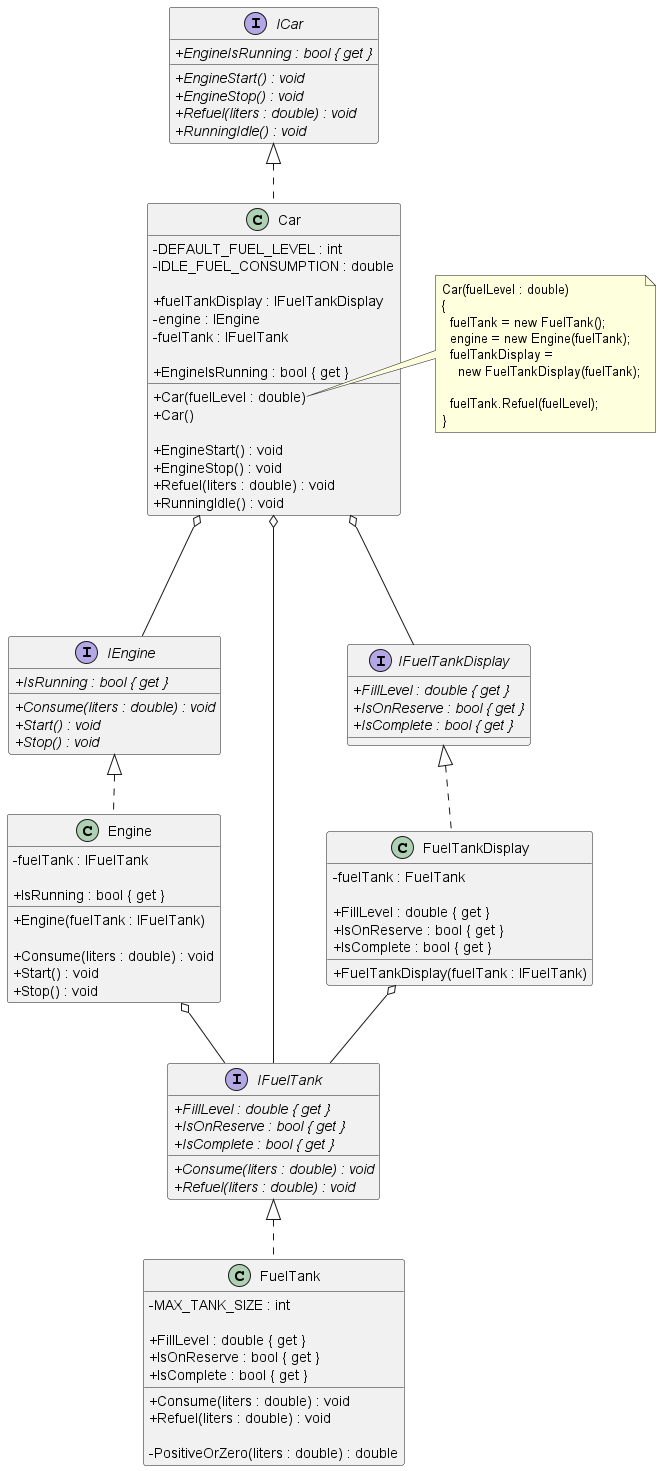

The diagram above was rendered by PlantUML. Its source (embedded in the PNG):
@startuml "Engine And Fuel Tank"
skinparam classAttributeIconSize 0

interface ICar
{
  + //EngineIsRunning : bool { get }//
  + //EngineStart() : void//
  + //EngineStop() : void//
  + //Refuel(liters : double) : void//
  + //RunningIdle() : void//
}

interface IEngine
{
  + //IsRunning : bool { get }//
  + //Consume(liters : double) : void//
  + //Start() : void//
  + //Stop() : void//
}

interface IFuelTank
{
  + //FillLevel : double { get }//
  + //IsOnReserve : bool { get }//
  + //IsComplete : bool { get }//
  + //Consume(liters : double) : void//
  + //Refuel(liters : double) : void//
}

interface IFuelTankDisplay
{
  + //FillLevel : double { get }//
  + //IsOnReserve : bool { get }//
  + //IsComplete : bool { get }//
}

class Car
{
  - DEFAULT_FUEL_LEVEL : int
  - IDLE_FUEL_CONSUMPTION : double

  + fuelTankDisplay : IFuelTankDisplay
  - engine : IEngine
  - fuelTank : IFuelTank

  + EngineIsRunning : bool { get }

  + Car(fuelLevel : double)
  + Car()

  + EngineStart() : void
  + EngineStop() : void
  + Refuel(liters : double) : void
  + RunningIdle() : void
}

class Engine
{
  - fuelTank : IFuelTank

  + IsRunning : bool { get }

  + Engine(fuelTank : IFuelTank)

  + Consume(liters : double) : void
  + Start() : void
  + Stop() : void
}

class FuelTank
{
  - MAX_TANK_SIZE : int

  + FillLevel : double { get }
  + IsOnReserve : bool { get }
  + IsComplete : bool { get }

  + Consume(liters : double) : void
  + Refuel(liters : double) : void

  - PositiveOrZero(liters : double) : double
}

class FuelTankDisplay
{
  - fuelTank : FuelTank

  + FillLevel : double { get }
  + IsOnReserve : bool { get }
  + IsComplete : bool { get }

  + FuelTankDisplay(fuelTank : IFuelTank)
} 

ICar <|.. Car
Car o--- IFuelTankDisplay
Car o--- IEngine
Car o--- IFuelTank

IEngine <|.. Engine
Engine o-- IFuelTank

IFuelTank <|.. FuelTank

IFuelTankDisplay <|.. FuelTankDisplay
FuelTankDisplay o-- IFuelTank

note right of Car::Car
Car(fuelLevel : double)
{
  fuelTank = new FuelTank();
  engine = new Engine(fuelTank);
  fuelTankDisplay = 
    new FuelTankDisplay(fuelTank);

  fuelTank.Refuel(fuelLevel);
}
end note


@enduml